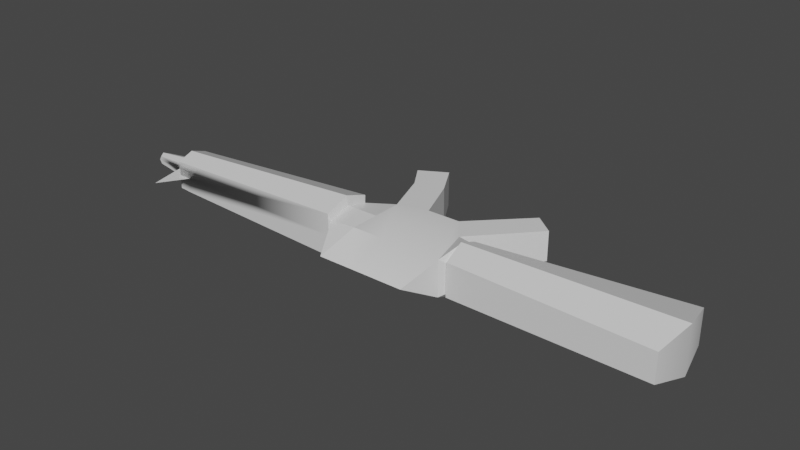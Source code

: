 # Source: w_m4a4.blend  (saved by Blender 2.82.7; exported with 4.5.12 LTS)
import bpy
from mathutils import Matrix  # noqa: F401  (used for matrix-valued properties, if any)

bpy.ops.wm.read_factory_settings(use_empty=True)
scene = bpy.context.scene
scene.name = 'Scene'

# ---- collections
col_collection = bpy.data.collections.new('Collection'); scene.collection.children.link(col_collection)

# ---- materials (node trees are filled in below, after node groups)
mat_none = bpy.data.materials.new('None')
mat_none.use_transparent_shadow = False
mat_none.roughness = 0.2546
mat_none.specular_intensity = 0.8

# ---- material node trees
mat_none.use_nodes = True; mat_none.node_tree.nodes.clear()
_N = mat_none.node_tree.nodes; _L = mat_none.node_tree.links
n0 = _N.new('ShaderNodeOutputMaterial'); n0.name = 'Material Output'; n0.location = (300, 300)
n1 = _N.new('ShaderNodeBsdfPrincipled'); n1.name = 'Principled BSDF'; n1.location = (10, 300)
n1.distribution = 'GGX'
n1.subsurface_method = 'BURLEY'
n1.inputs[2].default_value = 0.2546
n1.inputs[3].default_value = 1.45
n1.inputs[13].default_value = 0.8
n1.inputs[27].default_value = (0.0, 0.0, 0.0, 1.0)
n1.inputs[28].default_value = 1.0
_L.new(n1.outputs[0], n0.inputs[0])
n0.is_active_output = True

# ---- world
world_world = bpy.data.worlds.new('World'); scene.world = world_world
world_world.use_nodes = True; world_world.node_tree.nodes.clear()
_N = world_world.node_tree.nodes; _L = world_world.node_tree.links
n0 = _N.new('ShaderNodeOutputWorld'); n0.name = 'World Output'; n0.location = (300, 300)
n1 = _N.new('ShaderNodeBackground'); n1.name = 'Background'; n1.location = (10, 300)
n1.inputs[0].default_value = (0.05088, 0.05088, 0.05088, 1.0)
_L.new(n1.outputs[0], n0.inputs[0])
n0.is_active_output = True
world_world.color = (0.05088, 0.05088, 0.05088)
world_world.use_sun_shadow = False
world_world.sun_shadow_jitter_overblur = 0.0

# ---- meshes
me_cube_001 = bpy.data.meshes.new('Cube.001')
me_cube_001.from_pydata([(-1.143, 1.011, 0.6949), (-2.371, 0.9238, 0.5682), (-2.38, -0.04516, 0.8033), (-1.154, -0.2356, -0.6949), (-1.166, -1.482, -0.6949), (-2.389, -1.014, -0.5682), (-2.38, -0.04516, -0.8033), (0.1372, 0.9988, -0.6949), (0.1108, -1.841, -0.6949), (0.1372, 0.9988, 0.6949), (1.536, -1.856, 2.962e-08), (1.536, -1.856, 0.6949), (0.1108, -1.841, 0.6949), (0.1108, -1.841, 0.0), (1.561, 0.9855, 0.6949), (1.561, 0.9855, -0.6949), (1.536, -1.856, -0.6949), (2.781, 0.9742, -0.6949), (2.296, -0.8834, -0.6949), (2.781, 0.9742, 0.6949), (2.296, -0.8834, 0.0), (2.972, -0.7793, -0.6801), (2.972, -0.7793, 0.0), (2.987, 0.8084, -0.5733), (2.979, 0.01456, -0.9443), (2.296, -0.8834, 0.6949), (2.972, -0.7793, 0.6801), (2.979, 0.01456, 0.9443), (2.781, 0.9742, 1e-06), (2.987, 0.8084, 0.5733), (2.987, 0.8084, 1e-06), (-1.166, -1.482, 0.6949), (4.424, -3.56, -0.5788), (3.553, -4.246, -0.5788), (3.553, -4.246, 5.058e-08), (4.424, -3.56, 0.5788), (4.424, -3.56, 7.191e-09), (3.553, -4.246, 0.5788), (3.041, -0.8096, 0.0), (3.041, -0.8096, 0.7693), (3.041, -0.8096, -0.7693), (3.048, 0.02971, 1.068), (3.056, 0.8691, 0.6485), (3.056, 0.8691, -0.6485), (3.048, 0.02971, -1.068), (3.056, 0.8691, 0.0), (-1.143, 1.011, -0.6949), (-2.371, 0.9238, -0.5682), (-2.389, -1.014, 0.5682), (-0.6665, -3.804, -0.6923), (-1.936, -3.504, -0.659), (-0.6582, -3.804, -0.01646), (-0.6498, -3.804, 0.6594), (-1.456, -5.155, 0.6811), (-1.457, -5.16, 0.005204), (-1.92, -3.505, 0.6928), (-2.584, -4.505, -0.6759), (-2.582, -4.495, 0.6759), (-1.458, -5.164, -0.6707), (2.238, 2.405, 9.837e-07), (-1.551, 2.432, 9.837e-07), (-0.07408, 2.421, 9.837e-07), (1.595, 2.41, 9.837e-07), (-2.389, -1.014, -1e-06), (-1.166, -1.482, 0.0), (-2.371, 0.9238, -1e-06), (-2.455, -0.04447, -1.167), (-2.445, 1.024, -0.8256), (-2.465, -1.113, -0.8256), (-2.465, -1.113, 1e-06), (-2.445, 1.024, 1e-06), (-2.445, 1.024, 0.8256), (-2.455, -0.04447, 1.167), (-2.465, -1.113, 0.8256), (-11.36, 0.03223, 0.9475), (-11.35, 0.7563, 0.7158), (-11.35, 0.4219, 0.4573), (-11.36, 0.03223, 0.582), (-10.76, -0.7259, 0.1561), (-11.36, -0.6919, 0.1561), (-11.36, -0.6919, -0.4036), (-10.76, -0.7259, -0.4256), (-10.76, -0.7259, 0.7378), (-10.76, 0.02664, 0.9786), (-11.36, -0.6919, 0.7158), (-11.88, 0.03712, -0.2161), (-11.89, -0.3034, -0.1071), (-13.21, -0.1574, -0.00448), (-13.31, 0.05035, -0.07095), (-11.36, 0.03223, -0.6353), (-11.36, -0.3574, -0.1451), (-11.36, 0.03223, -0.2698), (-11.88, 0.03712, 0.5283), (-11.88, 0.3777, 0.4193), (-13.21, 0.2581, 0.3166), (-13.31, 0.05035, 0.3831), (-11.89, -0.3034, 0.4193), (-13.21, -0.1574, 0.3166), (-11.35, 0.7563, -0.4036), (-11.35, 0.4219, -0.1451), (-10.75, 0.7792, 0.7378), (-10.76, 0.02664, -0.6664), (-11.36, -0.3574, 0.4573), (-10.75, 0.7792, -0.4256), (-11.88, 0.3776, -0.1071), (-11.36, -0.3574, 0.1561), (-11.89, -0.3034, 0.1561), (-13.31, -0.1574, 0.1561), (-13.51, 0.05035, 0.1561), (-13.31, 0.2581, 0.1561), (-13.21, 0.2581, -0.00448), (-11.35, 0.7563, 0.1561), (-11.35, 0.4219, 0.1561), (-11.88, 0.3776, 0.1561), (-10.75, 0.7792, 0.1561), (11.38, 1.031, 0.5567), (11.38, 1.031, 2e-06), (11.35, -2.074, -0.6605), (11.35, -2.074, 1e-06), (11.38, 1.031, -0.5567), (11.68, -0.5215, -0.917), (11.35, -2.074, 0.6605), (11.68, -0.5215, 0.917), (-11.52, 1.991, 0.1561)], [], [(0, 1, 2), (3, 4, 5, 6), (7, 8, 4, 3), (10, 11, 12, 13), (15, 16, 8, 7), (17, 18, 16, 15), (20, 18, 21, 22), (17, 23, 24), (19, 25, 26, 27), (28, 19, 29, 30), (34, 36, 35, 37), (16, 18, 32, 33), (10, 16, 33, 34), (20, 25, 35, 36), (25, 11, 37, 35), (26, 22, 38, 39), (22, 21, 40, 38), (18, 20, 36, 32), (11, 10, 34, 37), (36, 34, 33, 32), (17, 28, 30, 23), (25, 20, 22, 26), (16, 10, 13, 8), (29, 27, 41, 42), (27, 26, 39, 41), (24, 23, 43, 44), (23, 30, 45, 43), (21, 24, 44, 40), (30, 29, 42, 45), (19, 27, 29), (18, 17, 24, 21), (25, 19, 14, 11), (11, 14, 9, 12), (12, 9, 0, 31), (7, 3, 46), (46, 3, 6, 47), (31, 0, 2, 48), (4, 8, 49, 50), (51, 52, 53, 54), (13, 12, 52, 51), (8, 13, 51, 49), (12, 31, 55, 52), (31, 4, 50, 55), (55, 50, 56, 57), (50, 49, 58, 56), (49, 51, 54, 58), (52, 55, 57, 53), (56, 58, 54, 53, 57), (28, 17, 59), (19, 28, 59), (1, 0, 60), (47, 60, 46), (0, 9, 61, 60), (46, 60, 61, 7), (14, 19, 59, 62), (9, 14, 62, 61), (15, 62, 59, 17), (7, 61, 62, 15), (63, 64, 31, 48), (60, 47, 65, 1), (47, 6, 66, 67), (6, 5, 68, 66), (5, 63, 69, 68), (1, 65, 70, 71), (2, 1, 71, 72), (63, 48, 73, 69), (65, 47, 67, 70), (5, 4, 64, 63), (48, 2, 72, 73), (74, 75, 76, 77), (78, 79, 80, 81), (82, 83, 74, 84), (85, 86, 87, 88), (89, 80, 90, 91), (92, 93, 94, 95), (96, 92, 95, 97), (98, 89, 91, 99), (74, 83, 100, 75), (81, 80, 89, 101), (84, 74, 77, 102), (102, 77, 92, 96), (77, 76, 93, 92), (91, 90, 86, 85), (67, 66, 101, 103), (73, 72, 83, 82), (72, 71, 100, 83), (66, 68, 81, 101), (99, 91, 85, 104), (78, 69, 73, 82), (98, 103, 101, 89), (105, 90, 80, 79), (106, 105, 102, 96), (107, 106, 96, 97), (108, 88, 87, 107), (109, 110, 88, 108), (111, 98, 99, 112), (113, 104, 110, 109), (114, 70, 67, 103), (114, 111, 75, 100), (113, 93, 76, 112), (104, 85, 88, 110), (104, 113, 112, 99), (103, 98, 111, 114), (100, 71, 70, 114), (93, 113, 109, 94), (75, 111, 112, 76), (94, 109, 108, 95), (95, 108, 107, 97), (87, 86, 106, 107), (86, 90, 105, 106), (102, 105, 79, 84), (81, 68, 69, 78), (82, 84, 79, 78), (45, 42, 115, 116), (38, 40, 117, 118), (44, 43, 119, 120), (41, 39, 121, 122), (39, 38, 118, 121), (43, 45, 116, 119), (116, 115, 122, 120, 119), (42, 41, 122, 115), (40, 44, 120, 117), (123, 113, 112, 111), (123, 111, 114), (31, 64, 4), (118, 117, 120, 122, 121)])
me_cube_001.polygons.foreach_set('use_smooth', [True] * 126)
_k = set([(0, 1), (0, 2), (0, 31), (0, 60), (1, 2), (1, 60), (1, 65), (1, 71), (2, 48), (2, 72), (3, 4), (3, 6), (3, 46), (4, 5), (4, 8), (4, 31), (4, 50), (4, 64), (5, 6), (5, 63), (5, 68), (6, 47), (6, 66), (7, 46), (8, 13), (8, 16), (8, 49), (10, 11), (10, 16), (11, 12), (11, 25), (11, 37), (12, 13), (12, 31), (12, 52), (16, 18), (16, 33), (17, 18), (17, 23), (17, 24), (17, 28), (17, 59), (18, 20), (18, 21), (18, 32), (19, 25), (19, 27), (19, 28), (19, 29), (19, 59), (20, 25), (21, 22), (21, 24), (21, 40), (22, 26), (23, 24), (23, 30), (23, 43), (24, 44), (25, 26), (25, 35), (26, 27), (26, 39), (27, 29), (27, 41), (29, 30), (29, 42), (31, 48), (31, 55), (31, 64), (32, 33), (32, 36), (33, 34), (34, 37), (35, 36), (35, 37), (38, 39), (38, 40), (39, 41), (39, 121), (40, 44), (40, 117), (41, 42), (41, 122), (42, 45), (42, 115), (43, 44), (43, 45), (43, 119), (44, 120), (46, 47), (46, 60), (47, 60), (47, 65), (47, 67), (48, 63), (48, 73), (49, 51), (49, 58), (50, 55), (50, 56), (51, 52), (52, 53), (53, 54), (53, 57), (54, 58), (55, 57), (56, 57), (56, 58), (59, 62), (60, 61), (61, 62), (66, 67), (66, 68), (66, 101), (67, 70), (67, 103), (68, 69), (68, 81), (69, 73), (70, 71), (71, 72), (71, 100), (72, 73), (72, 83), (73, 82), (74, 75), (74, 83), (74, 84), (75, 100), (75, 111), (76, 77), (76, 93), (76, 112), (77, 92), (77, 102), (79, 80), (79, 84), (80, 81), (80, 89), (82, 84), (85, 88), (85, 91), (86, 87), (86, 90), (87, 88), (87, 107), (88, 110), (89, 98), (89, 101), (90, 91), (90, 105), (91, 99), (92, 95), (93, 94), (94, 95), (94, 109), (95, 97), (96, 97), (96, 102), (97, 107), (98, 103), (98, 111), (99, 104), (99, 112), (102, 105), (104, 110), (109, 110), (115, 116), (115, 122), (116, 119), (117, 118), (117, 120), (118, 121), (119, 120), (121, 122)])
me_cube_001.attributes.new('sharp_edge', 'BOOLEAN', 'EDGE').data.foreach_set('value', [ (min(e.vertices), max(e.vertices)) in _k for e in me_cube_001.edges])
_uv = me_cube_001.uv_layers.new(name='UVMap')
_uv.uv.foreach_set('vector', [1.0, 0.0, 1.0, 1.0, 0.0, 1.0, 0.0, 0.0, 1.0, 0.0, 1.0, 1.0, 0.0, 1.0, 0.0, 0.0, 1.0, 0.0, 1.0, 1.0, 0.0, 1.0, 0.0, 0.0, 1.0, 0.0, 1.0, 1.0, 0.0, 1.0, 0.0, 0.0, 1.0, 0.0, 1.0, 1.0, 0.0, 1.0, 0.0, 0.0, 1.0, 0.0, 1.0, 1.0, 0.0, 1.0, 0.0, 0.0, 1.0, 0.0, 1.0, 1.0, 0.0, 1.0, 1.0, 0.0, 1.0, 1.0, 0.0, 1.0, 0.0, 0.0, 1.0, 0.0, 1.0, 1.0, 0.0, 1.0, 0.0, 0.0, 1.0, 0.0, 1.0, 1.0, 0.0, 1.0, 0.5, 0.0, 0.5, 1.0, 0.933, 0.75, 0.933, 0.25, 0.0, 0.0, 1.0, 0.0, 1.0, 1.0, 0.0, 1.0, 0.0, 0.0, 1.0, 0.0, 1.0, 1.0, 0.0, 1.0, 0.0, 0.0, 1.0, 0.0, 1.0, 1.0, 0.0, 1.0, 0.0, 0.0, 1.0, 0.0, 1.0, 1.0, 0.0, 1.0, 0.0, 0.0, 1.0, 0.0, 1.0, 1.0, 0.0, 1.0, 0.0, 0.0, 1.0, 0.0, 1.0, 1.0, 0.0, 1.0, 0.0, 0.0, 1.0, 0.0, 1.0, 1.0, 0.0, 1.0, 0.0, 0.0, 1.0, 0.0, 1.0, 1.0, 0.0, 1.0, 0.5, 1.0, 0.5, 0.0, 0.06699, 0.25, 0.06699, 0.75, 0.0, 0.0, 1.0, 0.0, 1.0, 1.0, 0.0, 1.0, 0.0, 0.0, 1.0, 0.0, 1.0, 1.0, 0.0, 1.0, 0.0, 0.0, 1.0, 0.0, 1.0, 1.0, 0.0, 1.0, 0.0, 0.0, 1.0, 0.0, 1.0, 1.0, 0.0, 1.0, 0.0, 0.0, 1.0, 0.0, 1.0, 1.0, 0.0, 1.0, 0.0, 0.0, 1.0, 0.0, 1.0, 1.0, 0.0, 1.0, 0.0, 0.0, 1.0, 0.0, 1.0, 1.0, 0.0, 1.0, 0.0, 0.0, 1.0, 0.0, 1.0, 1.0, 0.0, 1.0, 0.0, 0.0, 1.0, 0.0, 1.0, 1.0, 0.0, 1.0, 1.0, 0.0, 1.0, 1.0, 0.0, 1.0, 0.0, 0.0, 1.0, 0.0, 1.0, 1.0, 0.0, 1.0, 0.0, 0.0, 1.0, 0.0, 1.0, 1.0, 0.0, 1.0, 0.0, 0.0, 1.0, 0.0, 1.0, 1.0, 0.0, 1.0, 0.0, 0.0, 1.0, 0.0, 1.0, 1.0, 0.0, 1.0, 1.0, 0.0, 1.0, 1.0, 0.0, 1.0, 0.0, 0.0, 1.0, 0.0, 1.0, 1.0, 0.0, 1.0, 0.0, 0.0, 1.0, 0.0, 1.0, 1.0, 0.0, 1.0, 0.0, 0.0, 1.0, 0.0, 1.0, 1.0, 0.0, 1.0, 0.0, 0.0, 1.0, 0.0, 1.0, 1.0, 0.0, 1.0, 0.0, 0.0, 1.0, 0.0, 1.0, 1.0, 0.0, 1.0, 0.0, 0.0, 1.0, 0.0, 1.0, 1.0, 0.0, 1.0, 0.0, 0.0, 1.0, 0.0, 1.0, 1.0, 0.0, 1.0, 0.0, 0.0, 1.0, 0.0, 1.0, 1.0, 0.0, 1.0, 0.0, 0.0, 1.0, 0.0, 1.0, 1.0, 0.0, 1.0, 0.0, 0.0, 1.0, 0.0, 1.0, 1.0, 0.0, 1.0, 0.0, 0.0, 1.0, 0.0, 1.0, 1.0, 0.0, 1.0, 0.0, 0.0, 1.0, 0.0, 1.0, 1.0, 0.0, 1.0, 0.5, 1.0, 0.9755, 0.6545, 0.7939, 0.09549, 0.2061, 0.09549, 0.02447, 0.6545, 0.0, 0.0, 1.0, 0.0, 1.0, 1.0, 0.0, 0.0, 1.0, 0.0, 1.0, 1.0, 0.0, 0.0, 1.0, 0.0, 0.0, 1.0, 0.0, 0.0, 1.0, 1.0, 0.0, 1.0, 0.0, 0.0, 1.0, 0.0, 1.0, 1.0, 0.0, 1.0, 0.0, 0.0, 1.0, 0.0, 1.0, 1.0, 0.0, 1.0, 0.0, 0.0, 1.0, 0.0, 1.0, 1.0, 0.0, 1.0, 0.0, 0.0, 1.0, 0.0, 1.0, 1.0, 0.0, 1.0, 0.0, 0.0, 1.0, 0.0, 1.0, 1.0, 0.0, 1.0, 0.0, 0.0, 1.0, 0.0, 1.0, 1.0, 0.0, 1.0, 0.0, 0.0, 1.0, 0.0, 1.0, 1.0, 0.0, 1.0, 0.0, 0.0, 1.0, 0.0, 1.0, 1.0, 0.0, 1.0, 0.0, 0.0, 1.0, 0.0, 1.0, 1.0, 0.0, 1.0, 0.0, 0.0, 1.0, 0.0, 1.0, 1.0, 0.0, 1.0, 0.0, 0.0, 1.0, 0.0, 1.0, 1.0, 0.0, 1.0, 0.0, 0.0, 1.0, 0.0, 1.0, 1.0, 0.0, 1.0, 0.0, 0.0, 1.0, 0.0, 1.0, 1.0, 0.0, 1.0, 0.0, 0.0, 1.0, 0.0, 1.0, 1.0, 0.0, 1.0, 0.0, 0.0, 1.0, 0.0, 1.0, 1.0, 0.0, 1.0, 0.0, 0.0, 1.0, 0.0, 1.0, 1.0, 0.0, 1.0, 0.0, 0.0, 1.0, 0.0, 1.0, 1.0, 0.0, 1.0, 0.0, 0.0, 1.0, 0.0, 1.0, 1.0, 0.0, 1.0, 0.0, 0.0, 1.0, 0.0, 1.0, 1.0, 0.0, 1.0, 0.0, 0.0, 1.0, 0.0, 1.0, 1.0, 0.0, 1.0, 0.0, 0.0, 1.0, 0.0, 1.0, 1.0, 0.0, 1.0, 0.0, 0.0, 1.0, 0.0, 1.0, 1.0, 0.0, 1.0, 0.0, 0.0, 1.0, 0.0, 1.0, 1.0, 0.0, 1.0, 0.0, 0.0, 1.0, 0.0, 1.0, 1.0, 0.0, 1.0, 0.0, 0.0, 1.0, 0.0, 1.0, 1.0, 0.0, 1.0, 0.0, 0.0, 1.0, 0.0, 1.0, 1.0, 0.0, 1.0, 0.0, 0.0, 1.0, 0.0, 1.0, 1.0, 0.0, 1.0, 0.0, 0.0, 1.0, 0.0, 1.0, 1.0, 0.0, 1.0, 0.0, 0.0, 1.0, 0.0, 1.0, 1.0, 0.0, 1.0, 0.0, 0.0, 1.0, 0.0, 1.0, 1.0, 0.0, 1.0, 0.0, 0.0, 1.0, 0.0, 1.0, 1.0, 0.0, 1.0, 0.0, 0.0, 1.0, 0.0, 1.0, 1.0, 0.0, 1.0, 0.0, 0.0, 1.0, 0.0, 1.0, 1.0, 0.0, 1.0, 0.0, 0.0, 1.0, 0.0, 1.0, 1.0, 0.0, 1.0, 0.0, 0.0, 1.0, 0.0, 1.0, 1.0, 0.0, 1.0, 0.0, 0.0, 1.0, 0.0, 1.0, 1.0, 0.0, 1.0, 0.0, 0.0, 1.0, 0.0, 1.0, 1.0, 0.0, 1.0, 0.0, 0.0, 1.0, 0.0, 1.0, 1.0, 0.0, 1.0, 0.0, 0.0, 1.0, 0.0, 1.0, 1.0, 0.0, 1.0, 0.0, 0.0, 1.0, 0.0, 1.0, 1.0, 0.0, 1.0, 0.0, 0.0, 1.0, 0.0, 1.0, 1.0, 0.0, 1.0, 0.0, 0.0, 1.0, 0.0, 1.0, 1.0, 0.0, 1.0, 0.0, 0.0, 1.0, 0.0, 1.0, 1.0, 0.0, 1.0, 0.0, 0.0, 1.0, 0.0, 1.0, 1.0, 0.0, 1.0, 0.0, 0.0, 1.0, 0.0, 1.0, 1.0, 0.0, 1.0, 0.0, 0.0, 1.0, 0.0, 1.0, 1.0, 0.0, 1.0, 0.0, 0.0, 1.0, 0.0, 1.0, 1.0, 0.0, 1.0, 0.0, 0.0, 1.0, 0.0, 1.0, 1.0, 0.0, 1.0, 0.0, 0.0, 1.0, 0.0, 1.0, 1.0, 0.0, 1.0, 0.0, 0.0, 1.0, 0.0, 1.0, 1.0, 0.0, 1.0, 0.0, 0.0, 1.0, 0.0, 1.0, 1.0, 0.0, 1.0, 0.0, 0.0, 1.0, 0.0, 1.0, 1.0, 0.0, 1.0, 0.0, 0.0, 1.0, 0.0, 1.0, 1.0, 0.0, 1.0, 0.0, 0.0, 1.0, 0.0, 1.0, 1.0, 0.0, 1.0, 0.0, 0.0, 1.0, 0.0, 1.0, 1.0, 0.0, 1.0, 0.0, 0.0, 1.0, 0.0, 1.0, 1.0, 0.0, 1.0, 0.0, 0.0, 1.0, 0.0, 1.0, 1.0, 0.0, 1.0, 0.0, 0.0, 1.0, 0.0, 1.0, 1.0, 0.0, 1.0, 0.0, 0.0, 1.0, 0.0, 1.0, 1.0, 0.0, 1.0, 0.0, 0.0, 1.0, 0.0, 1.0, 1.0, 0.0, 1.0, 0.0, 0.0, 1.0, 0.0, 1.0, 1.0, 0.0, 1.0, 0.0, 0.0, 1.0, 0.0, 1.0, 1.0, 0.0, 1.0, 0.0, 0.0, 1.0, 0.0, 1.0, 1.0, 0.0, 1.0, 0.0, 0.0, 1.0, 0.0, 1.0, 1.0, 0.0, 1.0, 0.0, 0.0, 1.0, 0.0, 1.0, 1.0, 0.0, 1.0, 0.0, 0.0, 1.0, 0.0, 1.0, 1.0, 0.0, 1.0, 0.0, 0.0, 1.0, 0.0, 1.0, 1.0, 0.0, 1.0, 0.5, 1.0, 0.9755, 0.6545, 0.7939, 0.09549, 0.2061, 0.09549, 0.02447, 0.6545, 0.0, 0.0, 1.0, 0.0, 1.0, 1.0, 0.0, 1.0, 0.0, 0.0, 1.0, 0.0, 1.0, 1.0, 0.0, 1.0, 0.0, 0.0, 1.0, 0.0, 1.0, 1.0, 0.0, 1.0, 0.0, 0.0, 1.0, 0.0, 1.0, 1.0, 0.5, 1.0, 0.9755, 0.6545, 0.2061, 0.09549, 0.5, 1.0, 0.9755, 0.6545, 0.7939, 0.09549, 0.2061, 0.09549, 0.02447, 0.6545])
me_cube_001.materials.append(mat_none)
me_cube_001.use_remesh_fix_poles = True
me_cube_001.use_remesh_preserve_attributes = False
me_cube_001.use_mirror_vertex_groups = False
me_cube_001.update()
me_cube_001.normals_split_custom_set([tuple(v) for v in zip(*[iter([-0.1149, 0.2358, 0.965, -0.1162, 0.2353, 0.965, -0.1162, 0.2353, 0.965, -0.03568, -0.1052, -0.9938, -0.03568, -0.1052, -0.9938, -0.03568, -0.1052, -0.9938, -0.03568, -0.1052, -0.9938, 0.001834, 0.2254, -0.9743, 1.448e-07, 2.88e-07, -1.0, 3.19e-07, 2.307e-07, -1.0, 4.089e-07, 1.702e-07, -1.0, -0.01041, -0.9999, 0.0, -0.01041, -0.9999, 0.0, -0.01041, -0.9999, 0.0, -0.01041, -0.9999, 0.0, 0.001866, 0.2251, -0.9743, -6.368e-08, 3.63e-07, -1.0, 1.448e-07, 2.88e-07, -1.0, 0.001834, 0.2254, -0.9743, 0.001834, 0.2168, -0.9762, -2.164e-07, 4.285e-07, -1.0, -6.368e-08, 3.63e-07, -1.0, 0.001866, 0.2251, -0.9743, 0.1523, -0.9883, 3.366e-08, 0.1523, -0.9883, 6.733e-08, 0.1523, -0.9883, 6.733e-08, 0.1523, -0.9883, 3.366e-08, 0.6578, 0.3138, -0.6847, 0.6578, 0.3138, -0.6847, 0.6578, 0.3138, -0.6847, -0.2955, -0.04021, 0.9545, -0.2955, -0.04021, 0.9545, -0.2955, -0.04021, 0.9545, -0.2955, -0.04021, 0.9545, 0.6276, 0.7785, 1.239e-06, 0.6276, 0.7785, 9.128e-07, 0.6276, 0.7785, 9.128e-07, 0.6276, 0.7785, 1.239e-06, 0.6192, -0.7852, -3.715e-07, 0.6192, -0.7852, -3.715e-07, 0.6192, -0.7852, -7.43e-07, 0.6192, -0.7852, -7.43e-07, 0.02543, -0.02499, -0.9994, 0.02543, -0.02499, -0.9994, 0.02543, -0.02499, -0.9994, 0.02543, -0.02499, -0.9994, -0.7642, -0.645, 2.984e-07, -0.7642, -0.645, 0.0, -0.7642, -0.645, 0.0, -0.7642, -0.645, 2.984e-07, 0.7828, 0.6223, 0.0, 0.7828, 0.6223, 0.0, 0.7828, 0.6223, 0.0, 0.7828, 0.6223, 0.0, 0.02543, -0.02499, 0.9994, 0.02543, -0.02499, 0.9994, 0.02543, -0.02499, 0.9994, 0.02543, -0.02499, 0.9994, -0.405, -0.9143, 0.0, -0.405, -0.9143, -1.03e-07, -0.405, -0.9143, -1.03e-07, -0.405, -0.9143, 0.0, -0.405, -0.9143, -1.03e-07, -0.405, -0.9143, -2.059e-07, -0.405, -0.9143, -2.059e-07, -0.405, -0.9143, -1.03e-07, 0.7828, 0.6223, 0.0, 0.7828, 0.6223, 0.0, 0.7828, 0.6223, 0.0, 0.7828, 0.6223, 0.0, -0.7642, -0.645, 5.968e-07, -0.7642, -0.645, 2.984e-07, -0.7642, -0.645, 2.984e-07, -0.7642, -0.645, 5.968e-07, 0.6192, -0.7852, -3.715e-07, 0.6192, -0.7852, -3.715e-07, 0.6192, -0.7852, 0.0, 0.6192, -0.7852, 0.0, 0.6276, 0.7785, 1.564e-06, 0.6276, 0.7785, 1.239e-06, 0.6276, 0.7785, 1.239e-06, 0.6276, 0.7785, 1.564e-06, 0.1523, -0.9883, 0.0, 0.1523, -0.9883, 3.366e-08, 0.1523, -0.9883, 3.366e-08, 0.1523, -0.9883, 0.0, -0.01041, -0.9999, 0.0, -0.01041, -0.9999, 0.0, -0.01041, -0.9999, 0.0, -0.01041, -0.9999, 0.0, -0.8376, 0.2443, 0.4886, -0.8376, 0.2443, 0.4886, -0.8376, 0.2443, 0.4886, -0.8376, 0.2443, 0.4886, -0.8333, -0.1732, 0.525, -0.8333, -0.1732, 0.525, -0.8333, -0.1732, 0.525, -0.8333, -0.1732, 0.525, -0.8376, 0.2443, -0.4886, -0.8376, 0.2443, -0.4886, -0.8376, 0.2443, -0.4886, -0.8376, 0.2443, -0.4886, -0.6584, 0.7527, -1.687e-06, -0.6584, 0.7527, -1.356e-06, -0.6584, 0.7527, -1.356e-06, -0.6584, 0.7527, -1.687e-06, -0.8333, -0.1732, -0.525, -0.8333, -0.1732, -0.525, -0.8333, -0.1732, -0.525, -0.8333, -0.1732, -0.525, -0.6584, 0.7527, -1.356e-06, -0.6584, 0.7527, -1.025e-06, -0.6584, 0.7527, -1.025e-06, -0.6584, 0.7527, -1.356e-06, 0.6578, 0.3138, 0.6847, 0.6578, 0.3138, 0.6847, 0.6578, 0.3138, 0.6847, -0.2955, -0.04021, -0.9545, -0.2955, -0.04021, -0.9545, -0.2955, -0.04021, -0.9545, -0.2955, -0.04021, -0.9545, 0.0, 0.0, 1.0, 0.001835, 0.2168, 0.9762, 0.001867, 0.2251, 0.9743, -2.078e-08, 0.0, 1.0, -2.078e-08, 0.0, 1.0, 0.001867, 0.2251, 0.9743, 0.001833, 0.2254, 0.9743, -2.41e-10, 0.0, 1.0, -2.41e-10, 0.0, 1.0, 0.001833, 0.2254, 0.9743, 0.003092, 0.2425, 0.9702, 3.493e-08, 0.0, 1.0, 0.001834, 0.2254, -0.9743, 4.089e-07, 1.702e-07, -1.0, 6.725e-07, -6.918e-09, -1.0, -0.002949, 0.1056, -0.9944, -0.002949, 0.1056, -0.9944, -0.002949, 0.1056, -0.9944, -0.002949, 0.1056, -0.9944, 0.008809, -0.06787, 0.9977, 0.008809, -0.06787, 0.9977, 0.008809, -0.06787, 0.9977, 0.008809, -0.06787, 0.9977, -0.01417, -0.004151, -0.9999, -0.01417, -0.004151, -0.9999, -0.009828, 0.00363, -0.9999, -0.01452, -0.003532, -0.9999, 0.8616, -0.5076, -0.004348, 0.8601, -0.51, -0.004331, 0.8601, -0.51, -0.004331, 0.8616, -0.5076, -0.004348, 0.9311, -0.3648, -0.005747, 0.9318, -0.363, -0.00575, 0.9318, -0.363, -0.00575, 0.9311, -0.3648, -0.005746, 0.9304, -0.3666, -0.005743, 0.9311, -0.3648, -0.005747, 0.9311, -0.3648, -0.005746, 0.9304, -0.3666, -0.005743, 0.009699, -0.01312, 0.9999, 0.009699, -0.01312, 0.9999, 0.01257, -0.003894, 0.9999, 0.007298, -0.01356, 0.9999, -0.9358, 0.3526, 0.005772, -0.9358, 0.3526, 0.005772, -0.9358, 0.3526, 0.005772, -0.9358, 0.3526, 0.005772, -0.8355, 0.5494, 0.004024, -0.8355, 0.5494, 0.004024, -0.8355, 0.5494, 0.004024, -0.8355, 0.5494, 0.004024, -0.01452, -0.003532, -0.9999, -0.009828, 0.00363, -0.9999, -0.01007, 0.004177, -0.9999, -0.01007, 0.004177, -0.9999, 0.863, -0.5052, -0.004366, 0.8616, -0.5076, -0.004348, 0.8616, -0.5076, -0.004348, 0.863, -0.5052, -0.004366, 0.007298, -0.01356, 0.9999, 0.01257, -0.003894, 0.9999, 0.01006, -0.004211, 0.9999, 0.01006, -0.004211, 0.9999, -0.5054, -0.8629, 0.007098, -0.5054, -0.8629, 0.007098, -0.5054, -0.8629, 0.007098, -0.5054, -0.8629, 0.007098, -0.5054, -0.8629, 0.007098, 0.9349, 0.355, 1.233e-06, 0.9349, 0.355, 1.233e-06, 0.9349, 0.355, 1.233e-06, 0.9349, 0.355, 1.233e-06, 0.9349, 0.355, 1.233e-06, 0.9349, 0.355, 1.233e-06, -0.1222, 0.4074, 0.9051, -0.1222, 0.4074, 0.9051, -0.1222, 0.4074, 0.9051, -0.1222, 0.4074, -0.9051, -0.1222, 0.4074, -0.9051, -0.1222, 0.4074, -0.9051, 0.003092, 0.2425, 0.9702, 0.001833, 0.2254, 0.9743, 0.003573, 0.4393, 0.8983, 0.003578, 0.4397, 0.8981, 0.003578, 0.4397, -0.8981, 0.003578, 0.4397, -0.8981, 0.003574, 0.4393, -0.8983, 0.001834, 0.2254, -0.9743, 0.001867, 0.2251, 0.9743, 0.001835, 0.2168, 0.9762, 0.003708, 0.4382, 0.8989, 0.003639, 0.4386, 0.8987, 0.001833, 0.2254, 0.9743, 0.001867, 0.2251, 0.9743, 0.003639, 0.4386, 0.8987, 0.003573, 0.4393, 0.8983, 0.001866, 0.2251, -0.9743, 0.003638, 0.4386, -0.8987, 0.003708, 0.4382, -0.8989, 0.001834, 0.2168, -0.9762, 0.001834, 0.2254, -0.9743, 0.003574, 0.4393, -0.8983, 0.003638, 0.4386, -0.8987, 0.001866, 0.2251, -0.9743, -0.3571, -0.9341, -2.882e-07, -0.3571, -0.9341, -2.882e-07, -0.3571, -0.9341, -5.765e-07, -0.3571, -0.9341, -5.765e-07, -0.8786, 0.4776, -8.079e-07, -0.8786, 0.4776, -8.079e-07, -0.8786, 0.4776, -8.079e-07, -0.8786, 0.4776, -8.079e-07, 0.9734, 0.05402, -0.2227, 0.9734, 0.05402, -0.2227, 0.9734, 0.05402, -0.2227, 0.9734, 0.05402, -0.2227, 0.9722, -0.07209, -0.2227, 0.9722, -0.07209, -0.2227, 0.9722, -0.07209, -0.2227, 0.9722, -0.07209, -0.2227, 0.7946, -0.6071, 5.529e-07, 0.7946, -0.6071, 8.117e-07, 0.7946, -0.6071, 8.117e-07, 0.7946, -0.6071, 5.529e-07, 0.8057, 0.5923, 6.039e-07, 0.8057, 0.5923, 3.02e-07, 0.8057, 0.5923, 3.02e-07, 0.8057, 0.5923, 6.039e-07, 0.9734, 0.05402, 0.2227, 0.9734, 0.05402, 0.2227, 0.9734, 0.05402, 0.2227, 0.9734, 0.05402, 0.2227, 0.7946, -0.6071, 8.117e-07, 0.7946, -0.6071, 1.071e-06, 0.7946, -0.6071, 1.071e-06, 0.7946, -0.6071, 8.117e-07, 0.8057, 0.5923, 3.02e-07, 0.8057, 0.5923, 0.0, 0.8057, 0.5923, 0.0, 0.8057, 0.5923, 3.02e-07, -0.3571, -0.9341, 0.0, -0.3571, -0.9341, 0.0, -0.3571, -0.9341, -2.882e-07, -0.3571, -0.9341, -2.882e-07, 0.9722, -0.07209, 0.2227, 0.9722, -0.07209, 0.2227, 0.9722, -0.07209, 0.2227, 0.9722, -0.07209, 0.2227, -1.0, 0.009286, -4.565e-07, -1.0, 0.009285, -9.991e-08, -1.0, 0.009285, -9.587e-08, -1.0, 0.009286, -4.565e-07, -0.05156, -0.9987, -2.064e-08, -0.05657, -0.9984, 0.0, -0.05657, -0.9984, 0.0, -0.05142, -0.9987, 0.0, -0.03786, -0.3042, 0.9519, -0.03805, -0.3042, 0.9518, -0.05205, -0.3039, 0.9513, -0.05205, -0.3039, 0.9513, -0.1014, -0.3106, -0.9451, -0.1013, -0.3104, -0.9452, -0.1034, -0.3191, -0.9421, -0.1034, -0.3191, -0.9421, -1.0, 0.009286, 4.565e-07, -1.0, 0.009287, 3.699e-07, -1.0, 0.009287, 3.55e-07, -1.0, 0.009286, 4.565e-07, -0.09546, 0.3119, 0.9453, -0.09542, 0.3118, 0.9454, -0.09723, 0.32, 0.9424, -0.09723, 0.32, 0.9424, -0.1013, -0.3104, 0.9452, -0.1014, -0.3106, 0.9451, -0.1034, -0.3191, 0.9421, -0.1034, -0.3191, 0.9421, -1.0, 0.009287, 9.991e-08, -1.0, 0.009286, 4.565e-07, -1.0, 0.009286, 4.565e-07, -1.0, 0.009287, 9.587e-08, -0.0464, 0.3048, 0.9513, -0.03263, 0.3049, 0.9518, -0.03243, 0.3049, 0.9518, -0.0464, 0.3048, 0.9513, -0.05608, -0.3038, -0.9511, -0.05204, -0.3039, -0.9513, -0.05204, -0.3039, -0.9513, -0.05606, -0.3038, -0.9511, -1.0, 0.009289, -3.699e-07, -1.0, 0.009286, -4.565e-07, -1.0, 0.009286, -4.565e-07, -1.0, 0.009289, -3.55e-07, -0.09938, -0.3024, 0.948, -0.09938, -0.3024, 0.948, -0.1014, -0.3106, 0.9451, -0.1013, -0.3104, 0.9452, -0.09375, 0.3042, 0.948, -0.09375, 0.3042, 0.948, -0.09542, 0.3118, 0.9454, -0.09546, 0.3119, 0.9453, -0.09938, -0.3024, -0.948, -0.09938, -0.3024, -0.948, -0.1013, -0.3104, -0.9452, -0.1014, -0.3106, -0.9451, -0.05477, 0.3047, -0.9509, -0.05477, 0.3047, -0.9509, -0.05062, 0.3048, -0.9511, -0.05065, 0.3048, -0.9511, -0.02426, -0.3045, 0.9522, -0.02426, -0.3045, 0.9522, -0.03805, -0.3042, 0.9518, -0.03786, -0.3042, 0.9519, -0.01904, 0.3048, 0.9522, -0.01904, 0.3048, 0.9522, -0.03243, 0.3049, 0.9518, -0.03263, 0.3049, 0.9518, -0.05998, -0.3037, -0.9509, -0.05998, -0.3037, -0.9509, -0.05608, -0.3038, -0.9511, -0.05606, -0.3038, -0.9511, -0.09375, 0.3042, -0.948, -0.09375, 0.3042, -0.948, -0.09546, 0.3119, -0.9453, -0.09542, 0.3118, -0.9454, -0.05156, -0.9987, -2.064e-08, -0.04654, -0.9989, -4.03e-08, -0.04654, -0.9989, -8.158e-08, -0.05148, -0.9987, -4.141e-08, -0.04639, 0.3048, -0.9513, -0.05065, 0.3048, -0.9511, -0.05062, 0.3048, -0.9511, -0.04639, 0.3048, -0.9513, -1.0, 0.009291, 0.0, -1.0, 0.009287, 3.55e-07, -1.0, 0.009287, 3.699e-07, -1.0, 0.009291, 0.0, -0.1043, -0.9945, 2.372e-09, -0.1021, -0.9948, 0.0, -0.1021, -0.9948, 0.0, -0.1042, -0.9945, 0.01186, -0.1066, -0.9943, -2.28e-08, -0.1043, -0.9945, 2.372e-09, -0.1042, -0.9945, 0.01186, -0.1066, -0.994, 0.0249, -1.0, 0.004462, -1.25e-06, -0.7937, 0.007183, -0.6082, -0.6633, -0.5493, -0.5083, -0.7702, -0.6378, 1.57e-06, -0.7632, 0.6462, 1.51e-06, -0.6588, 0.5578, -0.5048, -0.7937, 0.007183, -0.6082, -1.0, 0.004462, -1.25e-06, -1.0, 0.009286, 0.0, -1.0, 0.009287, 9.991e-08, -1.0, 0.009287, 9.587e-08, -1.0, 0.009286, 0.0, -0.08543, 0.9963, 8.017e-06, -0.08534, 0.9963, -0.009719, -0.08728, 0.996, -0.02039, -0.0873, 0.9962, 2.035e-06, -0.03372, 0.9994, 0.0, -0.02942, 0.9996, 0.0, -0.02942, 0.9996, 0.0, -0.0336, 0.9994, 0.0, -0.03372, 0.9994, 0.0, -0.03802, 0.9993, 0.0, -0.03802, 0.9993, 0.0, -0.03365, 0.9994, 0.0, -0.08543, 0.9963, 8.017e-06, -0.08534, 0.9963, 0.009707, -0.08356, 0.9965, -7.978e-07, -0.08356, 0.9965, -7.978e-07, -0.09542, 0.3118, -0.9454, -0.09546, 0.3119, -0.9453, -0.09723, 0.32, -0.9424, -0.09723, 0.32, -0.9424, -0.08534, 0.9963, -0.009719, -0.08543, 0.9963, 8.017e-06, -0.08356, 0.9965, 4.983e-07, -0.08356, 0.9965, 4.983e-07, -0.0336, 0.9994, 0.0, -0.03802, 0.9993, 0.0, -0.03802, 0.9993, 0.0, -0.03372, 0.9994, 0.0, -0.03365, 0.9994, 0.0, -0.02942, 0.9996, 0.0, -0.02942, 0.9996, 0.0, -0.03372, 0.9994, 0.0, -0.08534, 0.9963, 0.009707, -0.08543, 0.9963, 8.017e-06, -0.0873, 0.9962, 2.035e-06, -0.08728, 0.996, 0.02039, -1.0, 0.009285, -9.991e-08, -1.0, 0.009284, 0.0, -1.0, 0.009284, 0.0, -1.0, 0.009285, -9.587e-08, -0.6588, 0.5578, 0.5048, -0.7632, 0.6462, 1.51e-06, -1.0, 0.004462, -1.25e-06, -0.7937, 0.007183, 0.6082, -0.7937, 0.007183, 0.6082, -1.0, 0.004462, -1.25e-06, -0.7702, -0.6378, 1.57e-06, -0.6633, -0.5493, 0.5083, -0.1066, -0.994, -0.0249, -0.1042, -0.9945, -0.01186, -0.1043, -0.9945, 2.372e-09, -0.1066, -0.9943, -2.28e-08, -0.1042, -0.9945, -0.01186, -0.1021, -0.9948, 0.0, -0.1021, -0.9948, 0.0, -0.1043, -0.9945, 2.372e-09, -1.0, 0.009289, -3.55e-07, -1.0, 0.009291, 0.0, -1.0, 0.009291, 0.0, -1.0, 0.009289, -3.699e-07, -0.05142, -0.9987, 0.0, -0.04654, -0.9989, 0.0, -0.04654, -0.9989, -4.03e-08, -0.05156, -0.9987, -2.064e-08, -0.05148, -0.9987, -4.141e-08, -0.05657, -0.9984, 0.0, -0.05657, -0.9984, 0.0, -0.05156, -0.9987, -2.064e-08, -0.01942, 0.9998, -5.86e-09, -0.01942, 0.9998, 1.9e-07, -0.01942, 0.9998, 1.9e-07, -0.01942, 0.9998, -5.86e-09, -0.1503, -0.9886, 0.0, -0.1503, -0.9886, 0.0, -0.1503, -0.9886, 0.0, -0.1503, -0.9886, 0.0, 0.02077, 0.3122, -0.9498, 0.02077, 0.3122, -0.9498, 0.02077, 0.3122, -0.9498, 0.02077, 0.3122, -0.9498, -0.009153, -0.2249, 0.9743, -0.009153, -0.2249, 0.9743, -0.009153, -0.2249, 0.9743, -0.009153, -0.2249, 0.9743, -0.1503, -0.9886, 0.0, -0.1503, -0.9886, 0.0, -0.1503, -0.9886, 0.0, -0.1503, -0.9886, 0.0, -0.01942, 0.9998, -2.018e-07, -0.01942, 0.9998, -5.86e-09, -0.01942, 0.9998, -5.86e-09, -0.01942, 0.9998, -2.018e-07, 0.9824, 0.187, 9.566e-07, 0.9824, 0.187, 9.566e-07, 0.9999, -0.01355, 6.256e-07, 0.9999, -0.01355, 6.256e-07, 0.9824, 0.187, 9.566e-07, 0.02077, 0.3122, 0.9498, 0.02077, 0.3122, 0.9498, 0.02077, 0.3122, 0.9498, 0.02077, 0.3122, 0.9498, -0.009153, -0.2249, -0.9743, -0.009153, -0.2249, -0.9743, -0.009153, -0.2249, -0.9743, -0.009153, -0.2249, -0.9743, 1.496e-05, 1.633e-06, 1.0, 3.297e-05, 3.58e-06, 1.0, 3.297e-05, 3.58e-06, 1.0, 2.114e-05, 2.301e-06, 1.0, 1.496e-05, 1.633e-06, 1.0, 2.114e-05, 2.301e-06, 1.0, -2.244e-08, 1.2e-08, 1.0, 0.0, 1.0, 0.0, 0.0, 1.0, 0.0, 0.0, 1.0, 0.0, 0.9789, -0.2045, 2.859e-07, 0.9789, -0.2045, 2.859e-07, 0.9999, -0.01355, 6.256e-07, 0.9999, -0.01355, 6.256e-07, 0.9789, -0.2045, 2.859e-07])] * 3)])

# ---- objects
ob_cube_001 = bpy.data.objects.new('Cube.001', me_cube_001)

# ---- transforms, parenting, visibility, modifiers, constraints
ob_cube_001.location = (-1.0, 0.0, 0.8)
ob_cube_001.rotation_euler = (3.142, 2.22e-16, 2.22e-16)
ob_cube_001.scale = (1.0, 1.0, 1.1)
ob_cube_001.lineart.crease_threshold = 0.0

# ---- collection membership
col_collection.objects.link(ob_cube_001)

# ---- scene / render settings (as saved in the file)
scene.frame_start = 1; scene.frame_end = 250; scene.frame_set(1)
scene.render.engine = 'BLENDER_EEVEE_NEXT'
scene.cycles.use_denoising = False
scene.cycles.samples = 128
scene.cycles.sampling_pattern = 'TABULATED_SOBOL'
scene.cycles.use_adaptive_sampling = False
scene.cycles.use_light_tree = False
scene.view_settings.view_transform = 'Filmic'
bpy.context.view_layer.update()

# ---- added for rendering (the .blend has no active camera and no usable light): camera, sun
cam_auto = bpy.data.cameras.new('AutoCamera')
cam_auto.lens = 50.0
cam_auto.sensor_width = 36.0
cam_auto.clip_end = 1000.0
ob_auto_camera = bpy.data.objects.new('AutoCamera', cam_auto)
scene.collection.objects.link(ob_auto_camera)
ob_auto_camera.location = (22.5397, -27.9789, 20.3634)
ob_auto_camera.rotation_euler = (1.09748, -7.21219e-08, 0.694738)
scene.camera = ob_auto_camera
light_auto_sun = bpy.data.lights.new('AutoSun', 'SUN')
light_auto_sun.energy = 3.0
light_auto_sun.angle = 0.0523599
ob_auto_sun = bpy.data.objects.new('AutoSun', light_auto_sun)
scene.collection.objects.link(ob_auto_sun)
ob_auto_sun.rotation_euler = (0.872665, 0.174533, 0.523599)
bpy.context.view_layer.update()
